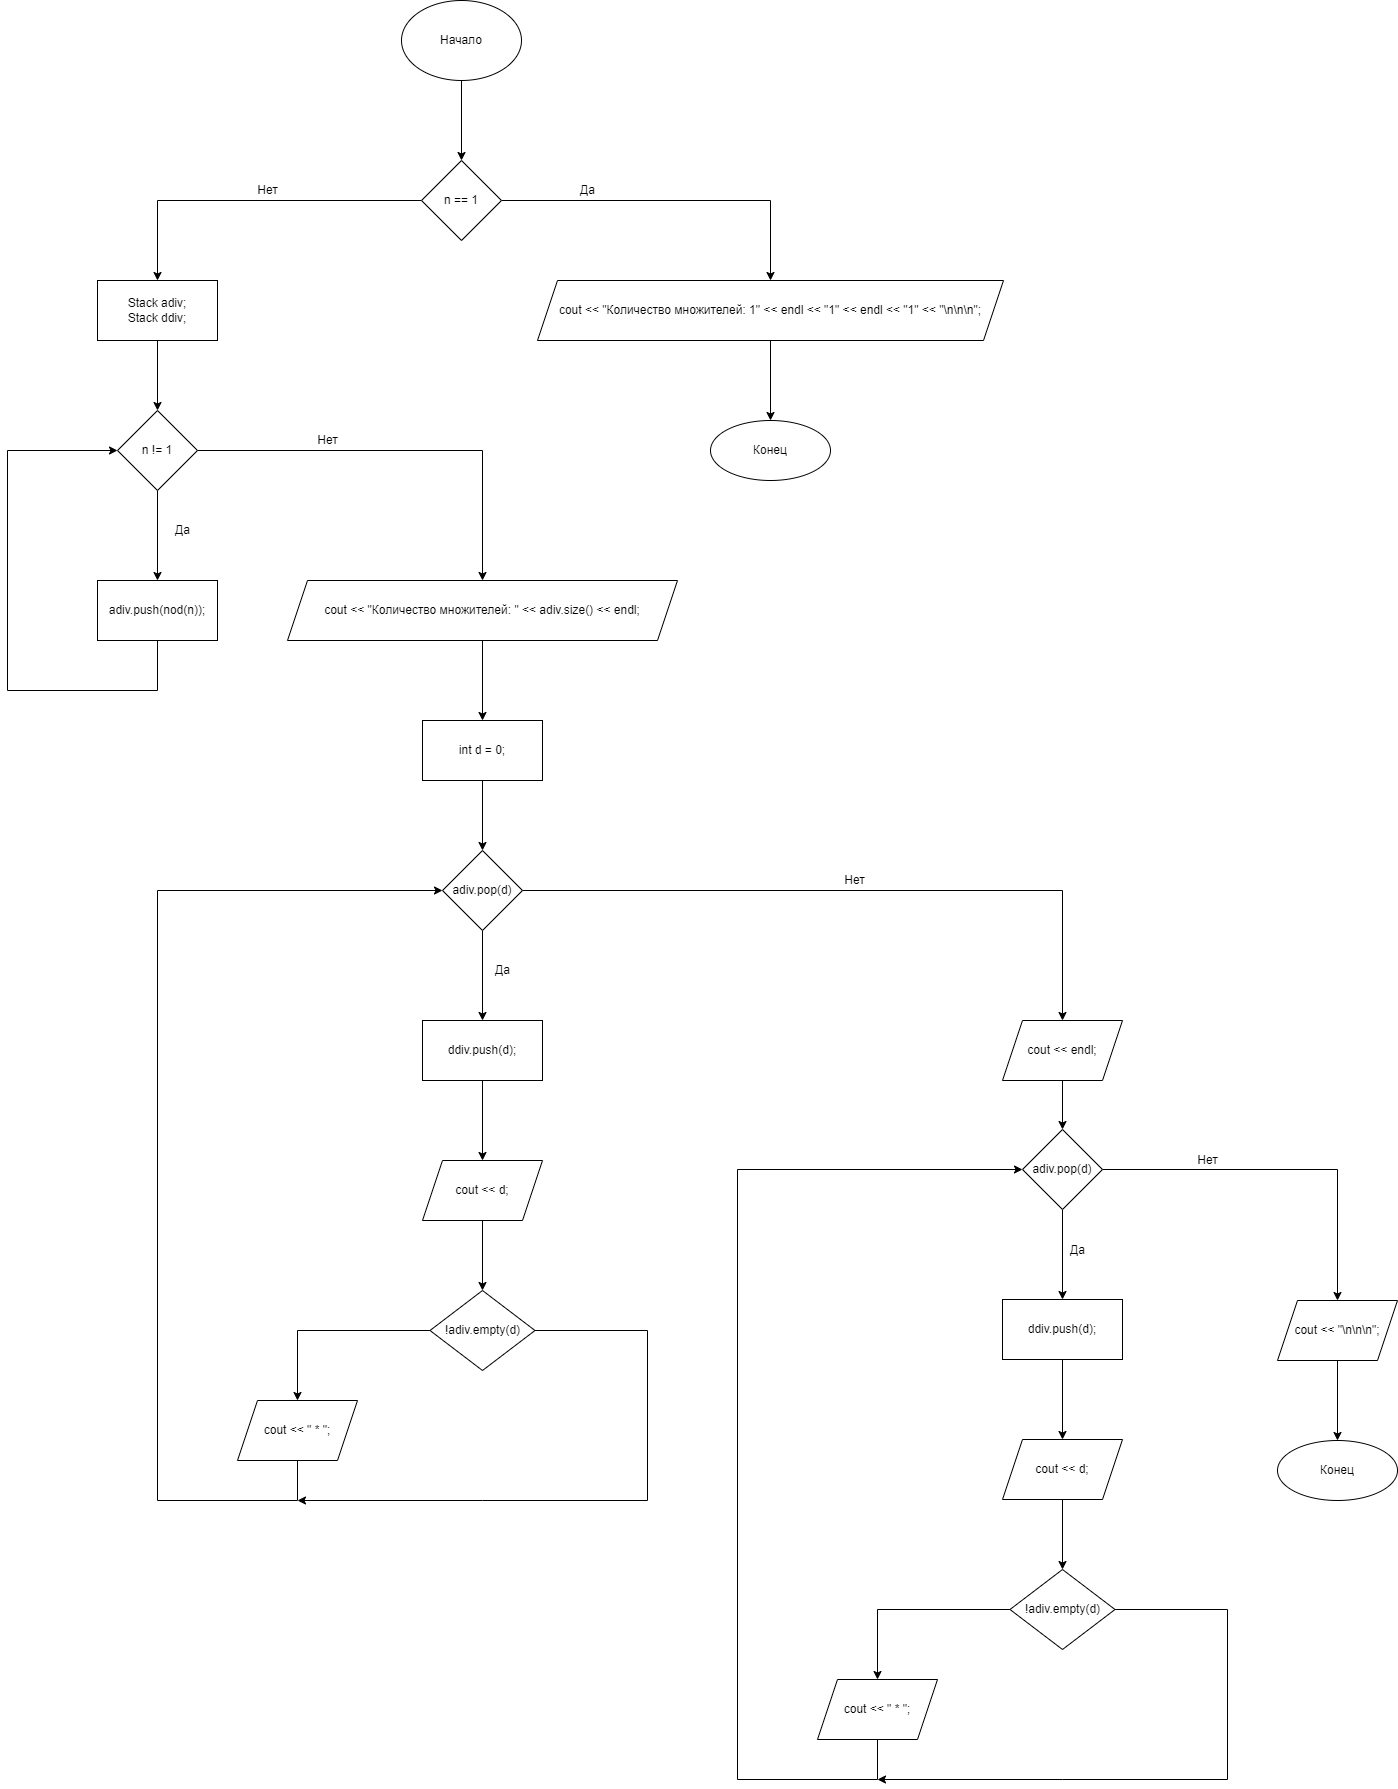

The diagram above was exported from draw.io. Its source (the exported page's mxGraphModel, read from the mxfile embedded in the PNG):
<mxGraphModel dx="2310" dy="927" grid="1" gridSize="10" guides="1" tooltips="1" connect="1" arrows="1" fold="1" page="1" pageScale="1" pageWidth="827" pageHeight="1169" math="0" shadow="0">
  <root>
    <mxCell id="0" />
    <mxCell id="1" parent="0" />
    <mxCell id="_KNEH6muRw7Q75a52DBq-3" value="" style="edgeStyle=orthogonalEdgeStyle;rounded=0;orthogonalLoop=1;jettySize=auto;html=1;" edge="1" parent="1" source="_KNEH6muRw7Q75a52DBq-1" target="_KNEH6muRw7Q75a52DBq-2">
      <mxGeometry relative="1" as="geometry" />
    </mxCell>
    <mxCell id="_KNEH6muRw7Q75a52DBq-1" value="Начало" style="ellipse;whiteSpace=wrap;html=1;" vertex="1" parent="1">
      <mxGeometry x="354" y="40" width="120" height="80" as="geometry" />
    </mxCell>
    <mxCell id="_KNEH6muRw7Q75a52DBq-5" value="" style="edgeStyle=orthogonalEdgeStyle;rounded=0;orthogonalLoop=1;jettySize=auto;html=1;" edge="1" parent="1" source="_KNEH6muRw7Q75a52DBq-2" target="_KNEH6muRw7Q75a52DBq-4">
      <mxGeometry relative="1" as="geometry" />
    </mxCell>
    <mxCell id="_KNEH6muRw7Q75a52DBq-9" value="" style="edgeStyle=orthogonalEdgeStyle;rounded=0;orthogonalLoop=1;jettySize=auto;html=1;" edge="1" parent="1" source="_KNEH6muRw7Q75a52DBq-2" target="_KNEH6muRw7Q75a52DBq-8">
      <mxGeometry relative="1" as="geometry" />
    </mxCell>
    <mxCell id="_KNEH6muRw7Q75a52DBq-2" value="n == 1" style="rhombus;whiteSpace=wrap;html=1;" vertex="1" parent="1">
      <mxGeometry x="374" y="200" width="80" height="80" as="geometry" />
    </mxCell>
    <mxCell id="_KNEH6muRw7Q75a52DBq-7" value="" style="edgeStyle=orthogonalEdgeStyle;rounded=0;orthogonalLoop=1;jettySize=auto;html=1;" edge="1" parent="1" source="_KNEH6muRw7Q75a52DBq-4" target="_KNEH6muRw7Q75a52DBq-6">
      <mxGeometry relative="1" as="geometry" />
    </mxCell>
    <mxCell id="_KNEH6muRw7Q75a52DBq-4" value="cout &lt;&lt; &quot;Количество множителей: 1&quot; &lt;&lt; endl &lt;&lt; &quot;1&quot; &lt;&lt; endl &lt;&lt; &quot;1&quot; &lt;&lt; &quot;\n\n\n&quot;;" style="shape=parallelogram;perimeter=parallelogramPerimeter;whiteSpace=wrap;html=1;fixedSize=1;" vertex="1" parent="1">
      <mxGeometry x="490" y="320" width="466" height="60" as="geometry" />
    </mxCell>
    <mxCell id="_KNEH6muRw7Q75a52DBq-6" value="Конец" style="ellipse;whiteSpace=wrap;html=1;" vertex="1" parent="1">
      <mxGeometry x="663" y="460" width="120" height="60" as="geometry" />
    </mxCell>
    <mxCell id="_KNEH6muRw7Q75a52DBq-11" value="" style="edgeStyle=orthogonalEdgeStyle;rounded=0;orthogonalLoop=1;jettySize=auto;html=1;" edge="1" parent="1" source="_KNEH6muRw7Q75a52DBq-8" target="_KNEH6muRw7Q75a52DBq-10">
      <mxGeometry relative="1" as="geometry" />
    </mxCell>
    <mxCell id="_KNEH6muRw7Q75a52DBq-8" value="Stack adiv;&#10;&#09;Stack ddiv;" style="whiteSpace=wrap;html=1;" vertex="1" parent="1">
      <mxGeometry x="50" y="320" width="120" height="60" as="geometry" />
    </mxCell>
    <mxCell id="_KNEH6muRw7Q75a52DBq-13" value="" style="edgeStyle=orthogonalEdgeStyle;rounded=0;orthogonalLoop=1;jettySize=auto;html=1;" edge="1" parent="1" source="_KNEH6muRw7Q75a52DBq-10" target="_KNEH6muRw7Q75a52DBq-12">
      <mxGeometry relative="1" as="geometry" />
    </mxCell>
    <mxCell id="_KNEH6muRw7Q75a52DBq-16" value="" style="edgeStyle=orthogonalEdgeStyle;rounded=0;orthogonalLoop=1;jettySize=auto;html=1;" edge="1" parent="1" source="_KNEH6muRw7Q75a52DBq-10" target="_KNEH6muRw7Q75a52DBq-15">
      <mxGeometry relative="1" as="geometry" />
    </mxCell>
    <mxCell id="_KNEH6muRw7Q75a52DBq-10" value="n != 1" style="rhombus;whiteSpace=wrap;html=1;" vertex="1" parent="1">
      <mxGeometry x="70" y="450" width="80" height="80" as="geometry" />
    </mxCell>
    <mxCell id="_KNEH6muRw7Q75a52DBq-14" style="edgeStyle=orthogonalEdgeStyle;rounded=0;orthogonalLoop=1;jettySize=auto;html=1;entryX=0;entryY=0.5;entryDx=0;entryDy=0;" edge="1" parent="1" source="_KNEH6muRw7Q75a52DBq-12" target="_KNEH6muRw7Q75a52DBq-10">
      <mxGeometry relative="1" as="geometry">
        <Array as="points">
          <mxPoint x="110" y="730" />
          <mxPoint x="-40" y="730" />
          <mxPoint x="-40" y="490" />
        </Array>
      </mxGeometry>
    </mxCell>
    <mxCell id="_KNEH6muRw7Q75a52DBq-12" value="adiv.push(nod(n));" style="whiteSpace=wrap;html=1;" vertex="1" parent="1">
      <mxGeometry x="50" y="620" width="120" height="60" as="geometry" />
    </mxCell>
    <mxCell id="_KNEH6muRw7Q75a52DBq-18" value="" style="edgeStyle=orthogonalEdgeStyle;rounded=0;orthogonalLoop=1;jettySize=auto;html=1;" edge="1" parent="1" source="_KNEH6muRw7Q75a52DBq-15" target="_KNEH6muRw7Q75a52DBq-17">
      <mxGeometry relative="1" as="geometry" />
    </mxCell>
    <mxCell id="_KNEH6muRw7Q75a52DBq-15" value="cout &lt;&lt; &quot;Количество множителей: &quot; &lt;&lt; adiv.size() &lt;&lt; endl;" style="shape=parallelogram;perimeter=parallelogramPerimeter;whiteSpace=wrap;html=1;fixedSize=1;" vertex="1" parent="1">
      <mxGeometry x="240" y="620" width="390" height="60" as="geometry" />
    </mxCell>
    <mxCell id="_KNEH6muRw7Q75a52DBq-20" value="" style="edgeStyle=orthogonalEdgeStyle;rounded=0;orthogonalLoop=1;jettySize=auto;html=1;" edge="1" parent="1" source="_KNEH6muRw7Q75a52DBq-17" target="_KNEH6muRw7Q75a52DBq-19">
      <mxGeometry relative="1" as="geometry" />
    </mxCell>
    <mxCell id="_KNEH6muRw7Q75a52DBq-17" value="int d = 0;" style="whiteSpace=wrap;html=1;" vertex="1" parent="1">
      <mxGeometry x="375" y="760" width="120" height="60" as="geometry" />
    </mxCell>
    <mxCell id="_KNEH6muRw7Q75a52DBq-22" value="" style="edgeStyle=orthogonalEdgeStyle;rounded=0;orthogonalLoop=1;jettySize=auto;html=1;" edge="1" parent="1" source="_KNEH6muRw7Q75a52DBq-19" target="_KNEH6muRw7Q75a52DBq-21">
      <mxGeometry relative="1" as="geometry" />
    </mxCell>
    <mxCell id="_KNEH6muRw7Q75a52DBq-33" value="" style="edgeStyle=orthogonalEdgeStyle;rounded=0;orthogonalLoop=1;jettySize=auto;html=1;" edge="1" parent="1" source="_KNEH6muRw7Q75a52DBq-19" target="_KNEH6muRw7Q75a52DBq-32">
      <mxGeometry relative="1" as="geometry" />
    </mxCell>
    <mxCell id="_KNEH6muRw7Q75a52DBq-19" value="adiv.pop(d)" style="rhombus;whiteSpace=wrap;html=1;" vertex="1" parent="1">
      <mxGeometry x="395" y="890" width="80" height="80" as="geometry" />
    </mxCell>
    <mxCell id="_KNEH6muRw7Q75a52DBq-24" value="" style="edgeStyle=orthogonalEdgeStyle;rounded=0;orthogonalLoop=1;jettySize=auto;html=1;" edge="1" parent="1" source="_KNEH6muRw7Q75a52DBq-21" target="_KNEH6muRw7Q75a52DBq-23">
      <mxGeometry relative="1" as="geometry" />
    </mxCell>
    <mxCell id="_KNEH6muRw7Q75a52DBq-21" value="ddiv.push(d);" style="whiteSpace=wrap;html=1;" vertex="1" parent="1">
      <mxGeometry x="375" y="1060" width="120" height="60" as="geometry" />
    </mxCell>
    <mxCell id="_KNEH6muRw7Q75a52DBq-26" value="" style="edgeStyle=orthogonalEdgeStyle;rounded=0;orthogonalLoop=1;jettySize=auto;html=1;" edge="1" parent="1" source="_KNEH6muRw7Q75a52DBq-23" target="_KNEH6muRw7Q75a52DBq-25">
      <mxGeometry relative="1" as="geometry" />
    </mxCell>
    <mxCell id="_KNEH6muRw7Q75a52DBq-23" value="cout &lt;&lt; d;" style="shape=parallelogram;perimeter=parallelogramPerimeter;whiteSpace=wrap;html=1;fixedSize=1;" vertex="1" parent="1">
      <mxGeometry x="375" y="1200" width="120" height="60" as="geometry" />
    </mxCell>
    <mxCell id="_KNEH6muRw7Q75a52DBq-28" value="" style="edgeStyle=orthogonalEdgeStyle;rounded=0;orthogonalLoop=1;jettySize=auto;html=1;" edge="1" parent="1" source="_KNEH6muRw7Q75a52DBq-25" target="_KNEH6muRw7Q75a52DBq-27">
      <mxGeometry relative="1" as="geometry" />
    </mxCell>
    <mxCell id="_KNEH6muRw7Q75a52DBq-31" style="edgeStyle=orthogonalEdgeStyle;rounded=0;orthogonalLoop=1;jettySize=auto;html=1;" edge="1" parent="1" source="_KNEH6muRw7Q75a52DBq-25">
      <mxGeometry relative="1" as="geometry">
        <mxPoint x="250" y="1540" as="targetPoint" />
        <Array as="points">
          <mxPoint x="600" y="1370" />
          <mxPoint x="600" y="1540" />
          <mxPoint x="435" y="1540" />
        </Array>
      </mxGeometry>
    </mxCell>
    <mxCell id="_KNEH6muRw7Q75a52DBq-25" value="!adiv.empty(d)" style="rhombus;whiteSpace=wrap;html=1;" vertex="1" parent="1">
      <mxGeometry x="382.5" y="1330" width="105" height="80" as="geometry" />
    </mxCell>
    <mxCell id="_KNEH6muRw7Q75a52DBq-30" value="" style="edgeStyle=orthogonalEdgeStyle;rounded=0;orthogonalLoop=1;jettySize=auto;html=1;entryX=0;entryY=0.5;entryDx=0;entryDy=0;" edge="1" parent="1" source="_KNEH6muRw7Q75a52DBq-27" target="_KNEH6muRw7Q75a52DBq-19">
      <mxGeometry relative="1" as="geometry">
        <mxPoint x="435" y="1630" as="targetPoint" />
        <Array as="points">
          <mxPoint x="250" y="1540" />
          <mxPoint x="110" y="1540" />
          <mxPoint x="110" y="930" />
        </Array>
      </mxGeometry>
    </mxCell>
    <mxCell id="_KNEH6muRw7Q75a52DBq-27" value="cout &lt;&lt; &quot; * &quot;;" style="shape=parallelogram;perimeter=parallelogramPerimeter;whiteSpace=wrap;html=1;fixedSize=1;" vertex="1" parent="1">
      <mxGeometry x="190" y="1440" width="120" height="60" as="geometry" />
    </mxCell>
    <mxCell id="_KNEH6muRw7Q75a52DBq-46" style="edgeStyle=orthogonalEdgeStyle;rounded=0;orthogonalLoop=1;jettySize=auto;html=1;entryX=0.5;entryY=0;entryDx=0;entryDy=0;" edge="1" parent="1" source="_KNEH6muRw7Q75a52DBq-32" target="_KNEH6muRw7Q75a52DBq-35">
      <mxGeometry relative="1" as="geometry" />
    </mxCell>
    <mxCell id="_KNEH6muRw7Q75a52DBq-32" value="cout &lt;&lt; endl;" style="shape=parallelogram;perimeter=parallelogramPerimeter;whiteSpace=wrap;html=1;fixedSize=1;" vertex="1" parent="1">
      <mxGeometry x="955" y="1060" width="120" height="60" as="geometry" />
    </mxCell>
    <mxCell id="_KNEH6muRw7Q75a52DBq-34" value="" style="edgeStyle=orthogonalEdgeStyle;rounded=0;orthogonalLoop=1;jettySize=auto;html=1;" edge="1" parent="1" source="_KNEH6muRw7Q75a52DBq-35" target="_KNEH6muRw7Q75a52DBq-37">
      <mxGeometry relative="1" as="geometry" />
    </mxCell>
    <mxCell id="_KNEH6muRw7Q75a52DBq-56" value="" style="edgeStyle=orthogonalEdgeStyle;rounded=0;orthogonalLoop=1;jettySize=auto;html=1;" edge="1" parent="1" source="_KNEH6muRw7Q75a52DBq-35" target="_KNEH6muRw7Q75a52DBq-55">
      <mxGeometry relative="1" as="geometry" />
    </mxCell>
    <mxCell id="_KNEH6muRw7Q75a52DBq-35" value="adiv.pop(d)" style="rhombus;whiteSpace=wrap;html=1;" vertex="1" parent="1">
      <mxGeometry x="975" y="1169" width="80" height="80" as="geometry" />
    </mxCell>
    <mxCell id="_KNEH6muRw7Q75a52DBq-36" value="" style="edgeStyle=orthogonalEdgeStyle;rounded=0;orthogonalLoop=1;jettySize=auto;html=1;" edge="1" parent="1" source="_KNEH6muRw7Q75a52DBq-37" target="_KNEH6muRw7Q75a52DBq-39">
      <mxGeometry relative="1" as="geometry" />
    </mxCell>
    <mxCell id="_KNEH6muRw7Q75a52DBq-37" value="ddiv.push(d);" style="whiteSpace=wrap;html=1;" vertex="1" parent="1">
      <mxGeometry x="955" y="1339" width="120" height="60" as="geometry" />
    </mxCell>
    <mxCell id="_KNEH6muRw7Q75a52DBq-38" value="" style="edgeStyle=orthogonalEdgeStyle;rounded=0;orthogonalLoop=1;jettySize=auto;html=1;" edge="1" parent="1" source="_KNEH6muRw7Q75a52DBq-39" target="_KNEH6muRw7Q75a52DBq-42">
      <mxGeometry relative="1" as="geometry" />
    </mxCell>
    <mxCell id="_KNEH6muRw7Q75a52DBq-39" value="cout &lt;&lt; d;" style="shape=parallelogram;perimeter=parallelogramPerimeter;whiteSpace=wrap;html=1;fixedSize=1;" vertex="1" parent="1">
      <mxGeometry x="955" y="1479" width="120" height="60" as="geometry" />
    </mxCell>
    <mxCell id="_KNEH6muRw7Q75a52DBq-40" value="" style="edgeStyle=orthogonalEdgeStyle;rounded=0;orthogonalLoop=1;jettySize=auto;html=1;" edge="1" parent="1" source="_KNEH6muRw7Q75a52DBq-42" target="_KNEH6muRw7Q75a52DBq-44">
      <mxGeometry relative="1" as="geometry" />
    </mxCell>
    <mxCell id="_KNEH6muRw7Q75a52DBq-41" style="edgeStyle=orthogonalEdgeStyle;rounded=0;orthogonalLoop=1;jettySize=auto;html=1;" edge="1" parent="1" source="_KNEH6muRw7Q75a52DBq-42">
      <mxGeometry relative="1" as="geometry">
        <mxPoint x="830" y="1819" as="targetPoint" />
        <Array as="points">
          <mxPoint x="1180" y="1649" />
          <mxPoint x="1180" y="1819" />
          <mxPoint x="1015" y="1819" />
        </Array>
      </mxGeometry>
    </mxCell>
    <mxCell id="_KNEH6muRw7Q75a52DBq-42" value="!adiv.empty(d)" style="rhombus;whiteSpace=wrap;html=1;" vertex="1" parent="1">
      <mxGeometry x="962.5" y="1609" width="105" height="80" as="geometry" />
    </mxCell>
    <mxCell id="_KNEH6muRw7Q75a52DBq-43" value="" style="edgeStyle=orthogonalEdgeStyle;rounded=0;orthogonalLoop=1;jettySize=auto;html=1;entryX=0;entryY=0.5;entryDx=0;entryDy=0;" edge="1" parent="1" source="_KNEH6muRw7Q75a52DBq-44" target="_KNEH6muRw7Q75a52DBq-35">
      <mxGeometry relative="1" as="geometry">
        <mxPoint x="1015" y="1909" as="targetPoint" />
        <Array as="points">
          <mxPoint x="830" y="1819" />
          <mxPoint x="690" y="1819" />
          <mxPoint x="690" y="1209" />
        </Array>
      </mxGeometry>
    </mxCell>
    <mxCell id="_KNEH6muRw7Q75a52DBq-44" value="cout &lt;&lt; &quot; * &quot;;" style="shape=parallelogram;perimeter=parallelogramPerimeter;whiteSpace=wrap;html=1;fixedSize=1;" vertex="1" parent="1">
      <mxGeometry x="770" y="1719" width="120" height="60" as="geometry" />
    </mxCell>
    <mxCell id="_KNEH6muRw7Q75a52DBq-47" value="Да" style="text;html=1;align=center;verticalAlign=middle;resizable=0;points=[];autosize=1;strokeColor=none;fillColor=none;" vertex="1" parent="1">
      <mxGeometry x="525" y="220" width="30" height="20" as="geometry" />
    </mxCell>
    <mxCell id="_KNEH6muRw7Q75a52DBq-48" value="Нет" style="text;html=1;align=center;verticalAlign=middle;resizable=0;points=[];autosize=1;strokeColor=none;fillColor=none;" vertex="1" parent="1">
      <mxGeometry x="200" y="220" width="40" height="20" as="geometry" />
    </mxCell>
    <mxCell id="_KNEH6muRw7Q75a52DBq-49" value="Да" style="text;html=1;align=center;verticalAlign=middle;resizable=0;points=[];autosize=1;strokeColor=none;fillColor=none;" vertex="1" parent="1">
      <mxGeometry x="120" y="560" width="30" height="20" as="geometry" />
    </mxCell>
    <mxCell id="_KNEH6muRw7Q75a52DBq-50" value="Нет" style="text;html=1;align=center;verticalAlign=middle;resizable=0;points=[];autosize=1;strokeColor=none;fillColor=none;" vertex="1" parent="1">
      <mxGeometry x="260" y="470" width="40" height="20" as="geometry" />
    </mxCell>
    <mxCell id="_KNEH6muRw7Q75a52DBq-51" value="Да" style="text;html=1;align=center;verticalAlign=middle;resizable=0;points=[];autosize=1;strokeColor=none;fillColor=none;" vertex="1" parent="1">
      <mxGeometry x="440" y="1000" width="30" height="20" as="geometry" />
    </mxCell>
    <mxCell id="_KNEH6muRw7Q75a52DBq-53" value="Нет" style="text;html=1;align=center;verticalAlign=middle;resizable=0;points=[];autosize=1;strokeColor=none;fillColor=none;" vertex="1" parent="1">
      <mxGeometry x="787" y="910" width="40" height="20" as="geometry" />
    </mxCell>
    <mxCell id="_KNEH6muRw7Q75a52DBq-54" value="Да" style="text;html=1;align=center;verticalAlign=middle;resizable=0;points=[];autosize=1;strokeColor=none;fillColor=none;" vertex="1" parent="1">
      <mxGeometry x="1015" y="1280" width="30" height="20" as="geometry" />
    </mxCell>
    <mxCell id="_KNEH6muRw7Q75a52DBq-59" value="" style="edgeStyle=orthogonalEdgeStyle;rounded=0;orthogonalLoop=1;jettySize=auto;html=1;" edge="1" parent="1" source="_KNEH6muRw7Q75a52DBq-55" target="_KNEH6muRw7Q75a52DBq-58">
      <mxGeometry relative="1" as="geometry" />
    </mxCell>
    <mxCell id="_KNEH6muRw7Q75a52DBq-55" value="cout &lt;&lt; &quot;\n\n\n&quot;;" style="shape=parallelogram;perimeter=parallelogramPerimeter;whiteSpace=wrap;html=1;fixedSize=1;" vertex="1" parent="1">
      <mxGeometry x="1230" y="1340" width="120" height="60" as="geometry" />
    </mxCell>
    <mxCell id="_KNEH6muRw7Q75a52DBq-57" value="Нет" style="text;html=1;align=center;verticalAlign=middle;resizable=0;points=[];autosize=1;strokeColor=none;fillColor=none;" vertex="1" parent="1">
      <mxGeometry x="1140" y="1190" width="40" height="20" as="geometry" />
    </mxCell>
    <mxCell id="_KNEH6muRw7Q75a52DBq-58" value="Конец" style="ellipse;whiteSpace=wrap;html=1;" vertex="1" parent="1">
      <mxGeometry x="1230" y="1480" width="120" height="60" as="geometry" />
    </mxCell>
  </root>
</mxGraphModel>